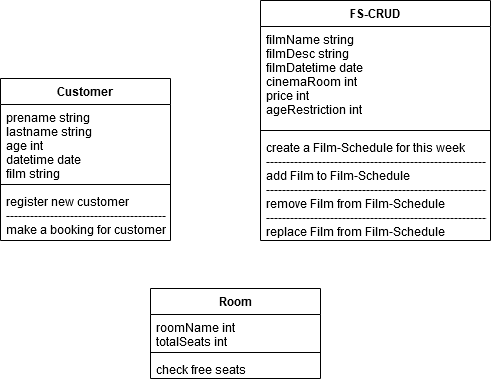

The diagram above was exported from draw.io. Its source (the exported page's mxGraphModel, read from the mxfile embedded in the PNG):
<mxGraphModel dx="1673" dy="931" grid="1" gridSize="10" guides="1" tooltips="1" connect="1" arrows="1" fold="1" page="1" pageScale="1" pageWidth="827" pageHeight="1169" math="0" shadow="0">
  <root>
    <mxCell id="WIyWlLk6GJQsqaUBKTNV-0" />
    <mxCell id="WIyWlLk6GJQsqaUBKTNV-1" parent="WIyWlLk6GJQsqaUBKTNV-0" />
    <mxCell id="WLMWqu8HWtZTgtihzqVO-0" value="Customer&#10;" style="swimlane;fontStyle=1;align=center;verticalAlign=top;childLayout=stackLayout;horizontal=1;startSize=26;horizontalStack=0;resizeParent=1;resizeParentMax=0;resizeLast=0;collapsible=1;marginBottom=0;" vertex="1" parent="WIyWlLk6GJQsqaUBKTNV-1">
      <mxGeometry x="140" y="230" width="170" height="162" as="geometry" />
    </mxCell>
    <mxCell id="WLMWqu8HWtZTgtihzqVO-1" value="prename string&#10;lastname string&#10;age int&#10;datetime date&#10;film string&#10;&#10;&#10;&#10;" style="text;strokeColor=none;fillColor=none;align=left;verticalAlign=top;spacingLeft=4;spacingRight=4;overflow=hidden;rotatable=0;points=[[0,0.5],[1,0.5]];portConstraint=eastwest;" vertex="1" parent="WLMWqu8HWtZTgtihzqVO-0">
      <mxGeometry y="26" width="170" height="76" as="geometry" />
    </mxCell>
    <mxCell id="WLMWqu8HWtZTgtihzqVO-2" value="" style="line;strokeWidth=1;fillColor=none;align=left;verticalAlign=middle;spacingTop=-1;spacingLeft=3;spacingRight=3;rotatable=0;labelPosition=right;points=[];portConstraint=eastwest;" vertex="1" parent="WLMWqu8HWtZTgtihzqVO-0">
      <mxGeometry y="102" width="170" height="8" as="geometry" />
    </mxCell>
    <mxCell id="WLMWqu8HWtZTgtihzqVO-3" value="register new customer&#10;----------------------------------------&#10;make a booking for customer&#10;" style="text;strokeColor=none;fillColor=none;align=left;verticalAlign=top;spacingLeft=4;spacingRight=4;overflow=hidden;rotatable=0;points=[[0,0.5],[1,0.5]];portConstraint=eastwest;" vertex="1" parent="WLMWqu8HWtZTgtihzqVO-0">
      <mxGeometry y="110" width="170" height="52" as="geometry" />
    </mxCell>
    <mxCell id="WLMWqu8HWtZTgtihzqVO-8" value="FS-CRUD" style="swimlane;fontStyle=1;align=center;verticalAlign=top;childLayout=stackLayout;horizontal=1;startSize=26;horizontalStack=0;resizeParent=1;resizeParentMax=0;resizeLast=0;collapsible=1;marginBottom=0;" vertex="1" parent="WIyWlLk6GJQsqaUBKTNV-1">
      <mxGeometry x="400" y="152" width="230" height="240" as="geometry" />
    </mxCell>
    <mxCell id="WLMWqu8HWtZTgtihzqVO-9" value="filmName string&#10;filmDesc string&#10;filmDatetime date&#10;cinemaRoom int&#10;price int&#10;ageRestriction int&#10;&#10;&#10;" style="text;strokeColor=none;fillColor=none;align=left;verticalAlign=top;spacingLeft=4;spacingRight=4;overflow=hidden;rotatable=0;points=[[0,0.5],[1,0.5]];portConstraint=eastwest;" vertex="1" parent="WLMWqu8HWtZTgtihzqVO-8">
      <mxGeometry y="26" width="230" height="100" as="geometry" />
    </mxCell>
    <mxCell id="WLMWqu8HWtZTgtihzqVO-10" value="" style="line;strokeWidth=1;fillColor=none;align=left;verticalAlign=middle;spacingTop=-1;spacingLeft=3;spacingRight=3;rotatable=0;labelPosition=right;points=[];portConstraint=eastwest;" vertex="1" parent="WLMWqu8HWtZTgtihzqVO-8">
      <mxGeometry y="126" width="230" height="8" as="geometry" />
    </mxCell>
    <mxCell id="WLMWqu8HWtZTgtihzqVO-11" value="create a Film-Schedule for this week&#10;-------------------------------------------------------&#10;add Film to Film-Schedule&#10;--------------------------------------------------------&#10;remove Film from Film-Schedule&#10;--------------------------------------------------------&#10;replace Film from Film-Schedule&#10;&#10;" style="text;strokeColor=none;fillColor=none;align=left;verticalAlign=top;spacingLeft=4;spacingRight=4;overflow=hidden;rotatable=0;points=[[0,0.5],[1,0.5]];portConstraint=eastwest;" vertex="1" parent="WLMWqu8HWtZTgtihzqVO-8">
      <mxGeometry y="134" width="230" height="106" as="geometry" />
    </mxCell>
    <mxCell id="WLMWqu8HWtZTgtihzqVO-15" value="Room" style="swimlane;fontStyle=1;align=center;verticalAlign=top;childLayout=stackLayout;horizontal=1;startSize=26;horizontalStack=0;resizeParent=1;resizeParentMax=0;resizeLast=0;collapsible=1;marginBottom=0;" vertex="1" parent="WIyWlLk6GJQsqaUBKTNV-1">
      <mxGeometry x="290" y="440" width="170" height="90" as="geometry" />
    </mxCell>
    <mxCell id="WLMWqu8HWtZTgtihzqVO-16" value="roomName int&#10;totalSeats int" style="text;strokeColor=none;fillColor=none;align=left;verticalAlign=top;spacingLeft=4;spacingRight=4;overflow=hidden;rotatable=0;points=[[0,0.5],[1,0.5]];portConstraint=eastwest;" vertex="1" parent="WLMWqu8HWtZTgtihzqVO-15">
      <mxGeometry y="26" width="170" height="34" as="geometry" />
    </mxCell>
    <mxCell id="WLMWqu8HWtZTgtihzqVO-17" value="" style="line;strokeWidth=1;fillColor=none;align=left;verticalAlign=middle;spacingTop=-1;spacingLeft=3;spacingRight=3;rotatable=0;labelPosition=right;points=[];portConstraint=eastwest;" vertex="1" parent="WLMWqu8HWtZTgtihzqVO-15">
      <mxGeometry y="60" width="170" height="8" as="geometry" />
    </mxCell>
    <mxCell id="WLMWqu8HWtZTgtihzqVO-18" value="check free seats&#10;" style="text;strokeColor=none;fillColor=none;align=left;verticalAlign=top;spacingLeft=4;spacingRight=4;overflow=hidden;rotatable=0;points=[[0,0.5],[1,0.5]];portConstraint=eastwest;" vertex="1" parent="WLMWqu8HWtZTgtihzqVO-15">
      <mxGeometry y="68" width="170" height="22" as="geometry" />
    </mxCell>
  </root>
</mxGraphModel>